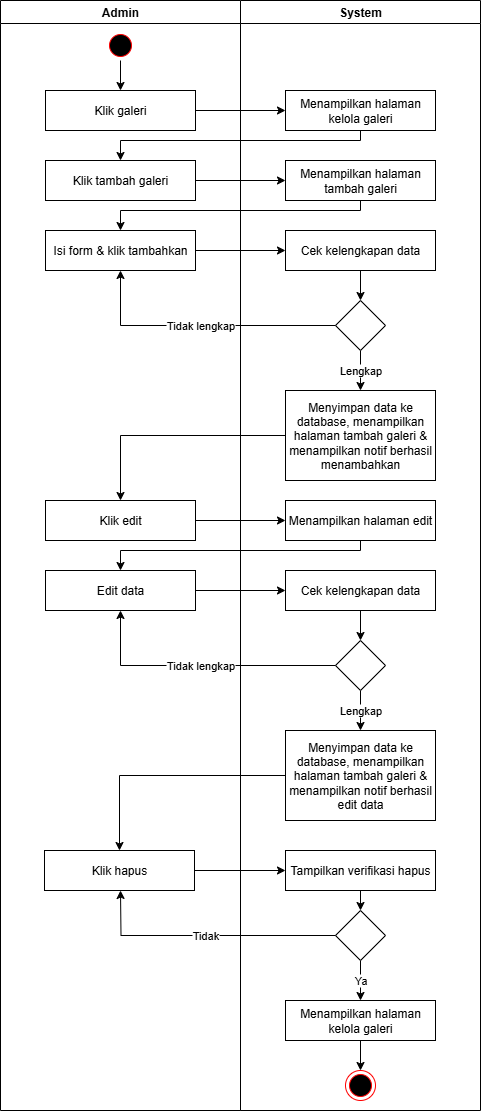

The diagram above was exported from draw.io. Its source (the exported page's mxGraphModel, read from the mxfile embedded in the PNG):
<mxGraphModel dx="786" dy="435" grid="1" gridSize="10" guides="1" tooltips="1" connect="1" arrows="1" fold="1" page="1" pageScale="1" pageWidth="827" pageHeight="1169" math="0" shadow="0">
  <root>
    <mxCell id="0" />
    <mxCell id="1" parent="0" />
    <mxCell id="-2Pah9HER4sIBcC7At9c-1" value="Admin" style="swimlane;whiteSpace=wrap;html=1;" vertex="1" parent="1">
      <mxGeometry x="440" y="120" width="240" height="1110" as="geometry" />
    </mxCell>
    <mxCell id="-2Pah9HER4sIBcC7At9c-2" value="Klik galeri" style="rounded=0;whiteSpace=wrap;html=1;" vertex="1" parent="-2Pah9HER4sIBcC7At9c-1">
      <mxGeometry x="45" y="90" width="150" height="40" as="geometry" />
    </mxCell>
    <mxCell id="-2Pah9HER4sIBcC7At9c-3" style="edgeStyle=orthogonalEdgeStyle;rounded=0;orthogonalLoop=1;jettySize=auto;html=1;exitX=0.5;exitY=1;exitDx=0;exitDy=0;entryX=0.5;entryY=0;entryDx=0;entryDy=0;" edge="1" parent="-2Pah9HER4sIBcC7At9c-1" source="-2Pah9HER4sIBcC7At9c-4" target="-2Pah9HER4sIBcC7At9c-2">
      <mxGeometry relative="1" as="geometry" />
    </mxCell>
    <mxCell id="-2Pah9HER4sIBcC7At9c-4" value="" style="ellipse;html=1;shape=startState;fillColor=#000000;strokeColor=#ff0000;" vertex="1" parent="-2Pah9HER4sIBcC7At9c-1">
      <mxGeometry x="105" y="30" width="30" height="30" as="geometry" />
    </mxCell>
    <mxCell id="-2Pah9HER4sIBcC7At9c-5" value="Klik tambah galeri" style="rounded=0;whiteSpace=wrap;html=1;" vertex="1" parent="-2Pah9HER4sIBcC7At9c-1">
      <mxGeometry x="45" y="160" width="150" height="40" as="geometry" />
    </mxCell>
    <mxCell id="-2Pah9HER4sIBcC7At9c-6" value="Isi form &amp;amp; klik tambahkan" style="rounded=0;whiteSpace=wrap;html=1;" vertex="1" parent="-2Pah9HER4sIBcC7At9c-1">
      <mxGeometry x="45" y="230" width="150" height="40" as="geometry" />
    </mxCell>
    <mxCell id="-2Pah9HER4sIBcC7At9c-7" value="Klik edit" style="rounded=0;whiteSpace=wrap;html=1;" vertex="1" parent="-2Pah9HER4sIBcC7At9c-1">
      <mxGeometry x="45" y="500" width="150" height="40" as="geometry" />
    </mxCell>
    <mxCell id="-2Pah9HER4sIBcC7At9c-8" value="Edit data" style="rounded=0;whiteSpace=wrap;html=1;" vertex="1" parent="-2Pah9HER4sIBcC7At9c-1">
      <mxGeometry x="45" y="570" width="150" height="40" as="geometry" />
    </mxCell>
    <mxCell id="-2Pah9HER4sIBcC7At9c-9" value="Klik hapus" style="rounded=0;whiteSpace=wrap;html=1;" vertex="1" parent="-2Pah9HER4sIBcC7At9c-1">
      <mxGeometry x="44" y="850" width="150" height="40" as="geometry" />
    </mxCell>
    <mxCell id="-2Pah9HER4sIBcC7At9c-10" value="System" style="swimlane;whiteSpace=wrap;html=1;" vertex="1" parent="1">
      <mxGeometry x="680" y="120" width="240" height="1110" as="geometry" />
    </mxCell>
    <mxCell id="-2Pah9HER4sIBcC7At9c-11" value="Menampilkan halaman kelola galeri" style="rounded=0;whiteSpace=wrap;html=1;" vertex="1" parent="-2Pah9HER4sIBcC7At9c-10">
      <mxGeometry x="45" y="90" width="150" height="40" as="geometry" />
    </mxCell>
    <mxCell id="-2Pah9HER4sIBcC7At9c-12" value="Menampilkan halaman tambah galeri" style="rounded=0;whiteSpace=wrap;html=1;" vertex="1" parent="-2Pah9HER4sIBcC7At9c-10">
      <mxGeometry x="45" y="160" width="150" height="40" as="geometry" />
    </mxCell>
    <mxCell id="-2Pah9HER4sIBcC7At9c-13" value="" style="ellipse;html=1;shape=endState;fillColor=#000000;strokeColor=#ff0000;" vertex="1" parent="-2Pah9HER4sIBcC7At9c-10">
      <mxGeometry x="105" y="1070" width="30" height="30" as="geometry" />
    </mxCell>
    <mxCell id="-2Pah9HER4sIBcC7At9c-14" value="Menyimpan data ke database, menampilkan halaman tambah galeri &amp;amp; menampilkan notif berhasil menambahkan" style="rounded=0;whiteSpace=wrap;html=1;" vertex="1" parent="-2Pah9HER4sIBcC7At9c-10">
      <mxGeometry x="45" y="390" width="150" height="90" as="geometry" />
    </mxCell>
    <mxCell id="-2Pah9HER4sIBcC7At9c-15" style="edgeStyle=orthogonalEdgeStyle;rounded=0;orthogonalLoop=1;jettySize=auto;html=1;exitX=0.5;exitY=1;exitDx=0;exitDy=0;entryX=0.5;entryY=0;entryDx=0;entryDy=0;" edge="1" parent="-2Pah9HER4sIBcC7At9c-10" source="-2Pah9HER4sIBcC7At9c-16" target="-2Pah9HER4sIBcC7At9c-18">
      <mxGeometry relative="1" as="geometry" />
    </mxCell>
    <mxCell id="-2Pah9HER4sIBcC7At9c-16" value="Cek kelengkapan data" style="rounded=0;whiteSpace=wrap;html=1;" vertex="1" parent="-2Pah9HER4sIBcC7At9c-10">
      <mxGeometry x="45" y="230" width="150" height="40" as="geometry" />
    </mxCell>
    <mxCell id="-2Pah9HER4sIBcC7At9c-17" value="Lengkap" style="edgeStyle=orthogonalEdgeStyle;rounded=0;orthogonalLoop=1;jettySize=auto;html=1;exitX=0.5;exitY=1;exitDx=0;exitDy=0;entryX=0.5;entryY=0;entryDx=0;entryDy=0;" edge="1" parent="-2Pah9HER4sIBcC7At9c-10" source="-2Pah9HER4sIBcC7At9c-18" target="-2Pah9HER4sIBcC7At9c-14">
      <mxGeometry relative="1" as="geometry" />
    </mxCell>
    <mxCell id="-2Pah9HER4sIBcC7At9c-18" value="" style="rhombus;whiteSpace=wrap;html=1;" vertex="1" parent="-2Pah9HER4sIBcC7At9c-10">
      <mxGeometry x="95" y="300" width="50" height="50" as="geometry" />
    </mxCell>
    <mxCell id="-2Pah9HER4sIBcC7At9c-19" value="Menampilkan halaman edit" style="rounded=0;whiteSpace=wrap;html=1;" vertex="1" parent="-2Pah9HER4sIBcC7At9c-10">
      <mxGeometry x="45" y="500" width="150" height="40" as="geometry" />
    </mxCell>
    <mxCell id="-2Pah9HER4sIBcC7At9c-20" style="edgeStyle=orthogonalEdgeStyle;rounded=0;orthogonalLoop=1;jettySize=auto;html=1;exitX=0.5;exitY=1;exitDx=0;exitDy=0;entryX=0.5;entryY=0;entryDx=0;entryDy=0;" edge="1" parent="-2Pah9HER4sIBcC7At9c-10" source="-2Pah9HER4sIBcC7At9c-21" target="-2Pah9HER4sIBcC7At9c-23">
      <mxGeometry relative="1" as="geometry" />
    </mxCell>
    <mxCell id="-2Pah9HER4sIBcC7At9c-21" value="Cek kelengkapan data" style="rounded=0;whiteSpace=wrap;html=1;" vertex="1" parent="-2Pah9HER4sIBcC7At9c-10">
      <mxGeometry x="45" y="570" width="150" height="40" as="geometry" />
    </mxCell>
    <mxCell id="-2Pah9HER4sIBcC7At9c-22" value="Lengkap" style="edgeStyle=orthogonalEdgeStyle;rounded=0;orthogonalLoop=1;jettySize=auto;html=1;exitX=0.5;exitY=1;exitDx=0;exitDy=0;entryX=0.5;entryY=0;entryDx=0;entryDy=0;" edge="1" parent="-2Pah9HER4sIBcC7At9c-10" source="-2Pah9HER4sIBcC7At9c-23" target="-2Pah9HER4sIBcC7At9c-24">
      <mxGeometry relative="1" as="geometry">
        <mxPoint x="120" y="805" as="targetPoint" />
      </mxGeometry>
    </mxCell>
    <mxCell id="-2Pah9HER4sIBcC7At9c-23" value="" style="rhombus;whiteSpace=wrap;html=1;" vertex="1" parent="-2Pah9HER4sIBcC7At9c-10">
      <mxGeometry x="95" y="640" width="50" height="50" as="geometry" />
    </mxCell>
    <mxCell id="-2Pah9HER4sIBcC7At9c-24" value="Menyimpan data ke database, menampilkan halaman tambah galeri &amp;amp; menampilkan notif berhasil edit data" style="rounded=0;whiteSpace=wrap;html=1;" vertex="1" parent="-2Pah9HER4sIBcC7At9c-10">
      <mxGeometry x="45" y="730" width="150" height="90" as="geometry" />
    </mxCell>
    <mxCell id="-2Pah9HER4sIBcC7At9c-25" style="edgeStyle=orthogonalEdgeStyle;rounded=0;orthogonalLoop=1;jettySize=auto;html=1;exitX=0.5;exitY=1;exitDx=0;exitDy=0;entryX=0.5;entryY=0;entryDx=0;entryDy=0;" edge="1" parent="-2Pah9HER4sIBcC7At9c-10" source="-2Pah9HER4sIBcC7At9c-26" target="-2Pah9HER4sIBcC7At9c-28">
      <mxGeometry relative="1" as="geometry" />
    </mxCell>
    <mxCell id="-2Pah9HER4sIBcC7At9c-26" value="Tampilkan verifikasi hapus" style="rounded=0;whiteSpace=wrap;html=1;" vertex="1" parent="-2Pah9HER4sIBcC7At9c-10">
      <mxGeometry x="45" y="850" width="150" height="40" as="geometry" />
    </mxCell>
    <mxCell id="-2Pah9HER4sIBcC7At9c-27" value="Ya" style="edgeStyle=orthogonalEdgeStyle;rounded=0;orthogonalLoop=1;jettySize=auto;html=1;exitX=0.5;exitY=1;exitDx=0;exitDy=0;entryX=0.5;entryY=0;entryDx=0;entryDy=0;" edge="1" parent="-2Pah9HER4sIBcC7At9c-10" source="-2Pah9HER4sIBcC7At9c-28" target="-2Pah9HER4sIBcC7At9c-31">
      <mxGeometry relative="1" as="geometry">
        <mxPoint x="120" y="1010" as="targetPoint" />
      </mxGeometry>
    </mxCell>
    <mxCell id="-2Pah9HER4sIBcC7At9c-28" value="" style="rhombus;whiteSpace=wrap;html=1;" vertex="1" parent="-2Pah9HER4sIBcC7At9c-10">
      <mxGeometry x="95" y="910" width="50" height="50" as="geometry" />
    </mxCell>
    <mxCell id="-2Pah9HER4sIBcC7At9c-29" value="Tidak" style="edgeStyle=orthogonalEdgeStyle;rounded=0;orthogonalLoop=1;jettySize=auto;html=1;exitX=0;exitY=0.5;exitDx=0;exitDy=0;entryX=0.5;entryY=1;entryDx=0;entryDy=0;" edge="1" parent="-2Pah9HER4sIBcC7At9c-10" source="-2Pah9HER4sIBcC7At9c-28">
      <mxGeometry relative="1" as="geometry">
        <mxPoint x="-120" y="890" as="targetPoint" />
      </mxGeometry>
    </mxCell>
    <mxCell id="-2Pah9HER4sIBcC7At9c-30" style="edgeStyle=orthogonalEdgeStyle;rounded=0;orthogonalLoop=1;jettySize=auto;html=1;exitX=0.5;exitY=1;exitDx=0;exitDy=0;entryX=0.5;entryY=0;entryDx=0;entryDy=0;" edge="1" parent="-2Pah9HER4sIBcC7At9c-10" source="-2Pah9HER4sIBcC7At9c-31" target="-2Pah9HER4sIBcC7At9c-13">
      <mxGeometry relative="1" as="geometry" />
    </mxCell>
    <mxCell id="-2Pah9HER4sIBcC7At9c-31" value="Menampilkan halaman kelola galeri" style="rounded=0;whiteSpace=wrap;html=1;" vertex="1" parent="-2Pah9HER4sIBcC7At9c-10">
      <mxGeometry x="45" y="1000" width="150" height="40" as="geometry" />
    </mxCell>
    <mxCell id="-2Pah9HER4sIBcC7At9c-32" style="edgeStyle=orthogonalEdgeStyle;rounded=0;orthogonalLoop=1;jettySize=auto;html=1;exitX=0.5;exitY=1;exitDx=0;exitDy=0;" edge="1" parent="1" source="-2Pah9HER4sIBcC7At9c-12" target="-2Pah9HER4sIBcC7At9c-6">
      <mxGeometry relative="1" as="geometry">
        <Array as="points">
          <mxPoint x="800" y="330" />
          <mxPoint x="560" y="330" />
        </Array>
      </mxGeometry>
    </mxCell>
    <mxCell id="-2Pah9HER4sIBcC7At9c-33" style="edgeStyle=orthogonalEdgeStyle;rounded=0;orthogonalLoop=1;jettySize=auto;html=1;exitX=1;exitY=0.5;exitDx=0;exitDy=0;entryX=0;entryY=0.5;entryDx=0;entryDy=0;" edge="1" parent="1" source="-2Pah9HER4sIBcC7At9c-5" target="-2Pah9HER4sIBcC7At9c-12">
      <mxGeometry relative="1" as="geometry" />
    </mxCell>
    <mxCell id="-2Pah9HER4sIBcC7At9c-34" style="edgeStyle=orthogonalEdgeStyle;rounded=0;orthogonalLoop=1;jettySize=auto;html=1;exitX=1;exitY=0.5;exitDx=0;exitDy=0;" edge="1" parent="1" source="-2Pah9HER4sIBcC7At9c-2" target="-2Pah9HER4sIBcC7At9c-11">
      <mxGeometry relative="1" as="geometry" />
    </mxCell>
    <mxCell id="-2Pah9HER4sIBcC7At9c-35" style="edgeStyle=orthogonalEdgeStyle;rounded=0;orthogonalLoop=1;jettySize=auto;html=1;exitX=0.5;exitY=1;exitDx=0;exitDy=0;entryX=0.5;entryY=0;entryDx=0;entryDy=0;" edge="1" parent="1" source="-2Pah9HER4sIBcC7At9c-11" target="-2Pah9HER4sIBcC7At9c-5">
      <mxGeometry relative="1" as="geometry">
        <Array as="points">
          <mxPoint x="800" y="260" />
          <mxPoint x="560" y="260" />
        </Array>
      </mxGeometry>
    </mxCell>
    <mxCell id="-2Pah9HER4sIBcC7At9c-36" style="edgeStyle=orthogonalEdgeStyle;rounded=0;orthogonalLoop=1;jettySize=auto;html=1;exitX=1;exitY=0.5;exitDx=0;exitDy=0;entryX=0;entryY=0.5;entryDx=0;entryDy=0;" edge="1" parent="1" source="-2Pah9HER4sIBcC7At9c-6" target="-2Pah9HER4sIBcC7At9c-16">
      <mxGeometry relative="1" as="geometry" />
    </mxCell>
    <mxCell id="-2Pah9HER4sIBcC7At9c-37" value="Tidak lengkap" style="edgeStyle=orthogonalEdgeStyle;rounded=0;orthogonalLoop=1;jettySize=auto;html=1;exitX=0;exitY=0.5;exitDx=0;exitDy=0;entryX=0.5;entryY=1;entryDx=0;entryDy=0;" edge="1" parent="1" source="-2Pah9HER4sIBcC7At9c-18" target="-2Pah9HER4sIBcC7At9c-6">
      <mxGeometry relative="1" as="geometry" />
    </mxCell>
    <mxCell id="-2Pah9HER4sIBcC7At9c-38" style="edgeStyle=orthogonalEdgeStyle;rounded=0;orthogonalLoop=1;jettySize=auto;html=1;exitX=0;exitY=0.5;exitDx=0;exitDy=0;entryX=0.5;entryY=0;entryDx=0;entryDy=0;" edge="1" parent="1" source="-2Pah9HER4sIBcC7At9c-14" target="-2Pah9HER4sIBcC7At9c-7">
      <mxGeometry relative="1" as="geometry" />
    </mxCell>
    <mxCell id="-2Pah9HER4sIBcC7At9c-39" style="edgeStyle=orthogonalEdgeStyle;rounded=0;orthogonalLoop=1;jettySize=auto;html=1;exitX=1;exitY=0.5;exitDx=0;exitDy=0;entryX=0;entryY=0.5;entryDx=0;entryDy=0;" edge="1" parent="1" source="-2Pah9HER4sIBcC7At9c-7" target="-2Pah9HER4sIBcC7At9c-19">
      <mxGeometry relative="1" as="geometry" />
    </mxCell>
    <mxCell id="-2Pah9HER4sIBcC7At9c-40" style="edgeStyle=orthogonalEdgeStyle;rounded=0;orthogonalLoop=1;jettySize=auto;html=1;exitX=0.5;exitY=1;exitDx=0;exitDy=0;entryX=0.5;entryY=0;entryDx=0;entryDy=0;" edge="1" parent="1" source="-2Pah9HER4sIBcC7At9c-19" target="-2Pah9HER4sIBcC7At9c-8">
      <mxGeometry relative="1" as="geometry">
        <Array as="points">
          <mxPoint x="800" y="670" />
          <mxPoint x="560" y="670" />
        </Array>
      </mxGeometry>
    </mxCell>
    <mxCell id="-2Pah9HER4sIBcC7At9c-41" style="edgeStyle=orthogonalEdgeStyle;rounded=0;orthogonalLoop=1;jettySize=auto;html=1;exitX=1;exitY=0.5;exitDx=0;exitDy=0;entryX=0;entryY=0.5;entryDx=0;entryDy=0;" edge="1" parent="1" source="-2Pah9HER4sIBcC7At9c-8" target="-2Pah9HER4sIBcC7At9c-21">
      <mxGeometry relative="1" as="geometry" />
    </mxCell>
    <mxCell id="-2Pah9HER4sIBcC7At9c-42" value="Tidak lengkap" style="edgeStyle=orthogonalEdgeStyle;rounded=0;orthogonalLoop=1;jettySize=auto;html=1;exitX=0;exitY=0.5;exitDx=0;exitDy=0;entryX=0.5;entryY=1;entryDx=0;entryDy=0;" edge="1" parent="1" source="-2Pah9HER4sIBcC7At9c-23" target="-2Pah9HER4sIBcC7At9c-8">
      <mxGeometry relative="1" as="geometry">
        <mxPoint x="560" y="790" as="targetPoint" />
      </mxGeometry>
    </mxCell>
    <mxCell id="-2Pah9HER4sIBcC7At9c-43" style="edgeStyle=orthogonalEdgeStyle;rounded=0;orthogonalLoop=1;jettySize=auto;html=1;exitX=0;exitY=0.5;exitDx=0;exitDy=0;entryX=0.5;entryY=0;entryDx=0;entryDy=0;" edge="1" parent="1" source="-2Pah9HER4sIBcC7At9c-24" target="-2Pah9HER4sIBcC7At9c-9">
      <mxGeometry relative="1" as="geometry" />
    </mxCell>
    <mxCell id="-2Pah9HER4sIBcC7At9c-44" style="edgeStyle=orthogonalEdgeStyle;rounded=0;orthogonalLoop=1;jettySize=auto;html=1;exitX=1;exitY=0.5;exitDx=0;exitDy=0;entryX=0;entryY=0.5;entryDx=0;entryDy=0;" edge="1" parent="1" source="-2Pah9HER4sIBcC7At9c-9" target="-2Pah9HER4sIBcC7At9c-26">
      <mxGeometry relative="1" as="geometry" />
    </mxCell>
  </root>
</mxGraphModel>